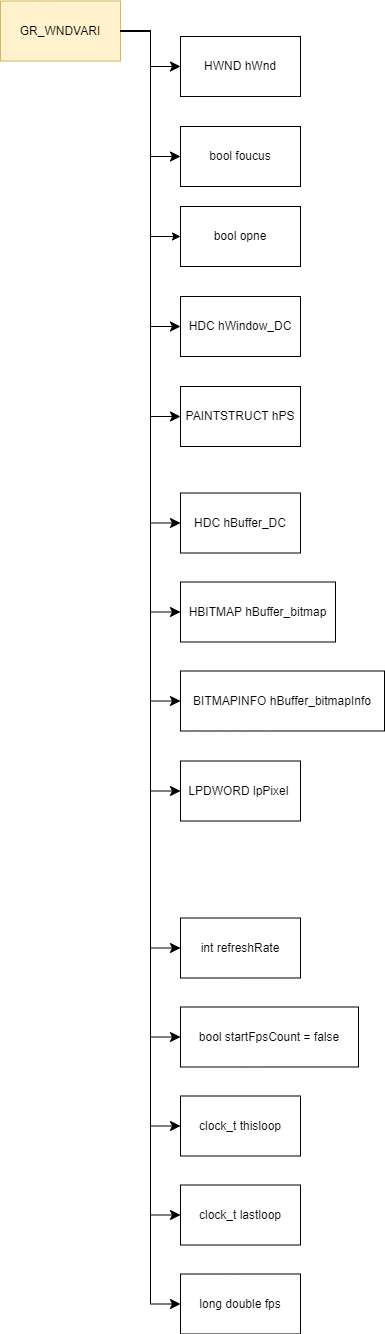

The diagram above was exported from draw.io. Its source (the exported page's mxGraphModel, read from the mxfile embedded in the PNG):
<mxGraphModel dx="2178" dy="1055" grid="1" gridSize="10" guides="1" tooltips="1" connect="1" arrows="1" fold="1" page="0" pageScale="1" pageWidth="827" pageHeight="1169" math="0" shadow="0">
  <root>
    <mxCell id="0" />
    <mxCell id="1" parent="0" />
    <mxCell id="2" style="edgeStyle=orthogonalEdgeStyle;html=1;entryX=0;entryY=0.5;entryDx=0;entryDy=0;rounded=0;" edge="1" parent="1" source="3" target="30">
      <mxGeometry relative="1" as="geometry" />
    </mxCell>
    <mxCell id="3" value="GR_WNDVARI" style="whiteSpace=wrap;html=1;fillColor=#fff2cc;strokeColor=#d6b656;" vertex="1" parent="1">
      <mxGeometry x="-870" y="164.5" width="120" height="60" as="geometry" />
    </mxCell>
    <mxCell id="4" value="HWND hWnd" style="whiteSpace=wrap;html=1;" vertex="1" parent="1">
      <mxGeometry x="-690" y="200" width="120" height="60" as="geometry" />
    </mxCell>
    <mxCell id="5" value="bool foucus" style="whiteSpace=wrap;html=1;labelBackgroundColor=default;strokeColor=default;strokeWidth=1;fontFamily=Helvetica;fontSize=12;fontColor=default;fillColor=none;" vertex="1" parent="1">
      <mxGeometry x="-690" y="290" width="120" height="60" as="geometry" />
    </mxCell>
    <mxCell id="6" value="HDC hWindow_DC" style="whiteSpace=wrap;html=1;" vertex="1" parent="1">
      <mxGeometry x="-690" y="460" width="120" height="60" as="geometry" />
    </mxCell>
    <mxCell id="7" value="PAINTSTRUCT hPS" style="whiteSpace=wrap;html=1;" vertex="1" parent="1">
      <mxGeometry x="-690" y="550" width="120" height="60" as="geometry" />
    </mxCell>
    <mxCell id="8" value="HDC hBuffer_DC" style="whiteSpace=wrap;html=1;fontFamily=Helvetica;fontSize=12;fontColor=default;" vertex="1" parent="1">
      <mxGeometry x="-690" y="656.5" width="120" height="60" as="geometry" />
    </mxCell>
    <mxCell id="9" value="HBITMAP hBuffer_bitmap" style="whiteSpace=wrap;html=1;fontFamily=Helvetica;fontSize=12;fontColor=default;" vertex="1" parent="1">
      <mxGeometry x="-690" y="745.5" width="155" height="60" as="geometry" />
    </mxCell>
    <mxCell id="10" value="BITMAPINFO hBuffer_bitmapInfo" style="whiteSpace=wrap;html=1;fontFamily=Helvetica;fontSize=12;fontColor=default;" vertex="1" parent="1">
      <mxGeometry x="-690" y="834.5" width="204" height="60" as="geometry" />
    </mxCell>
    <mxCell id="11" value="&lt;div&gt;LPDWORD lpPixel&amp;nbsp;&lt;/div&gt;" style="whiteSpace=wrap;html=1;fontFamily=Helvetica;fontSize=12;fontColor=default;" vertex="1" parent="1">
      <mxGeometry x="-690" y="924.5" width="120" height="60" as="geometry" />
    </mxCell>
    <mxCell id="12" value="bool startFpsCount = false" style="whiteSpace=wrap;html=1;fontFamily=Helvetica;fontSize=12;fontColor=default;" vertex="1" parent="1">
      <mxGeometry x="-690" y="1170.5" width="178" height="60" as="geometry" />
    </mxCell>
    <mxCell id="13" value="int refreshRate" style="whiteSpace=wrap;html=1;fontFamily=Helvetica;fontSize=12;fontColor=default;" vertex="1" parent="1">
      <mxGeometry x="-690" y="1081.5" width="120" height="60" as="geometry" />
    </mxCell>
    <mxCell id="14" value="clock_t thisloop" style="whiteSpace=wrap;html=1;fontFamily=Helvetica;fontSize=12;fontColor=default;" vertex="1" parent="1">
      <mxGeometry x="-690" y="1259.5" width="120" height="60" as="geometry" />
    </mxCell>
    <mxCell id="15" value="clock_t lastloop" style="whiteSpace=wrap;html=1;fontFamily=Helvetica;fontSize=12;fontColor=default;" vertex="1" parent="1">
      <mxGeometry x="-690" y="1348.5" width="120" height="60" as="geometry" />
    </mxCell>
    <mxCell id="16" value="long double fps" style="whiteSpace=wrap;html=1;fontFamily=Helvetica;fontSize=12;fontColor=default;" vertex="1" parent="1">
      <mxGeometry x="-690" y="1437.5" width="120" height="60" as="geometry" />
    </mxCell>
    <mxCell id="17" style="edgeStyle=elbowEdgeStyle;shape=connector;curved=0;rounded=0;elbow=horizontal;html=1;labelBackgroundColor=default;strokeColor=default;fontFamily=Helvetica;fontSize=12;fontColor=default;endArrow=classic;startSize=8;endSize=8;" edge="1" parent="1" source="3" target="4">
      <mxGeometry relative="1" as="geometry" />
    </mxCell>
    <mxCell id="18" style="edgeStyle=elbowEdgeStyle;shape=connector;curved=0;rounded=0;elbow=horizontal;html=1;labelBackgroundColor=default;strokeColor=default;fontFamily=Helvetica;fontSize=12;fontColor=default;endArrow=classic;startSize=8;endSize=8;" edge="1" parent="1" source="3" target="5">
      <mxGeometry relative="1" as="geometry" />
    </mxCell>
    <mxCell id="19" style="edgeStyle=elbowEdgeStyle;shape=connector;curved=0;rounded=0;elbow=horizontal;html=1;entryX=0;entryY=0.5;entryDx=0;entryDy=0;labelBackgroundColor=default;strokeColor=default;fontFamily=Helvetica;fontSize=12;fontColor=default;endArrow=classic;startSize=8;endSize=8;" edge="1" parent="1" source="3" target="6">
      <mxGeometry relative="1" as="geometry" />
    </mxCell>
    <mxCell id="20" style="edgeStyle=elbowEdgeStyle;shape=connector;curved=0;rounded=0;elbow=horizontal;html=1;labelBackgroundColor=default;strokeColor=default;fontFamily=Helvetica;fontSize=12;fontColor=default;endArrow=classic;startSize=8;endSize=8;" edge="1" parent="1" source="3" target="7">
      <mxGeometry relative="1" as="geometry" />
    </mxCell>
    <mxCell id="21" style="edgeStyle=elbowEdgeStyle;shape=connector;curved=0;rounded=0;elbow=horizontal;html=1;labelBackgroundColor=default;strokeColor=default;fontFamily=Helvetica;fontSize=12;fontColor=default;endArrow=classic;startSize=8;endSize=8;" edge="1" parent="1" source="3" target="8">
      <mxGeometry relative="1" as="geometry" />
    </mxCell>
    <mxCell id="22" style="edgeStyle=elbowEdgeStyle;shape=connector;curved=0;rounded=0;elbow=horizontal;html=1;entryX=0;entryY=0.5;entryDx=0;entryDy=0;labelBackgroundColor=default;strokeColor=default;fontFamily=Helvetica;fontSize=12;fontColor=default;endArrow=classic;startSize=8;endSize=8;" edge="1" parent="1" source="3" target="9">
      <mxGeometry relative="1" as="geometry" />
    </mxCell>
    <mxCell id="23" style="edgeStyle=elbowEdgeStyle;shape=connector;curved=0;rounded=0;elbow=horizontal;html=1;labelBackgroundColor=default;strokeColor=default;fontFamily=Helvetica;fontSize=12;fontColor=default;endArrow=classic;startSize=8;endSize=8;" edge="1" parent="1" source="3" target="10">
      <mxGeometry relative="1" as="geometry" />
    </mxCell>
    <mxCell id="24" style="edgeStyle=elbowEdgeStyle;shape=connector;curved=0;rounded=0;elbow=horizontal;html=1;labelBackgroundColor=default;strokeColor=default;fontFamily=Helvetica;fontSize=12;fontColor=default;endArrow=classic;startSize=8;endSize=8;" edge="1" parent="1" source="3" target="13">
      <mxGeometry relative="1" as="geometry" />
    </mxCell>
    <mxCell id="25" style="edgeStyle=elbowEdgeStyle;shape=connector;curved=0;rounded=0;elbow=horizontal;html=1;entryX=0;entryY=0.5;entryDx=0;entryDy=0;labelBackgroundColor=default;strokeColor=default;fontFamily=Helvetica;fontSize=12;fontColor=default;endArrow=classic;startSize=8;endSize=8;" edge="1" parent="1" source="3" target="12">
      <mxGeometry relative="1" as="geometry" />
    </mxCell>
    <mxCell id="26" style="edgeStyle=elbowEdgeStyle;shape=connector;curved=0;rounded=0;elbow=horizontal;html=1;entryX=0;entryY=0.5;entryDx=0;entryDy=0;labelBackgroundColor=default;strokeColor=default;fontFamily=Helvetica;fontSize=12;fontColor=default;endArrow=classic;startSize=8;endSize=8;" edge="1" parent="1" source="3" target="14">
      <mxGeometry relative="1" as="geometry" />
    </mxCell>
    <mxCell id="27" style="edgeStyle=elbowEdgeStyle;shape=connector;curved=0;rounded=0;elbow=horizontal;html=1;entryX=0;entryY=0.5;entryDx=0;entryDy=0;labelBackgroundColor=default;strokeColor=default;fontFamily=Helvetica;fontSize=12;fontColor=default;endArrow=classic;startSize=8;endSize=8;" edge="1" parent="1" source="3" target="15">
      <mxGeometry relative="1" as="geometry" />
    </mxCell>
    <mxCell id="28" style="edgeStyle=elbowEdgeStyle;shape=connector;curved=0;rounded=0;elbow=horizontal;html=1;labelBackgroundColor=default;strokeColor=default;fontFamily=Helvetica;fontSize=12;fontColor=default;endArrow=classic;startSize=8;endSize=8;" edge="1" parent="1" source="3" target="16">
      <mxGeometry relative="1" as="geometry" />
    </mxCell>
    <mxCell id="29" style="edgeStyle=elbowEdgeStyle;shape=connector;curved=0;rounded=0;elbow=horizontal;html=1;labelBackgroundColor=default;strokeColor=default;fontFamily=Helvetica;fontSize=12;fontColor=default;endArrow=classic;startSize=8;endSize=8;" edge="1" parent="1" source="3" target="11">
      <mxGeometry relative="1" as="geometry" />
    </mxCell>
    <mxCell id="30" value="bool opne" style="whiteSpace=wrap;html=1;" vertex="1" parent="1">
      <mxGeometry x="-690" y="370" width="120" height="60" as="geometry" />
    </mxCell>
  </root>
</mxGraphModel>